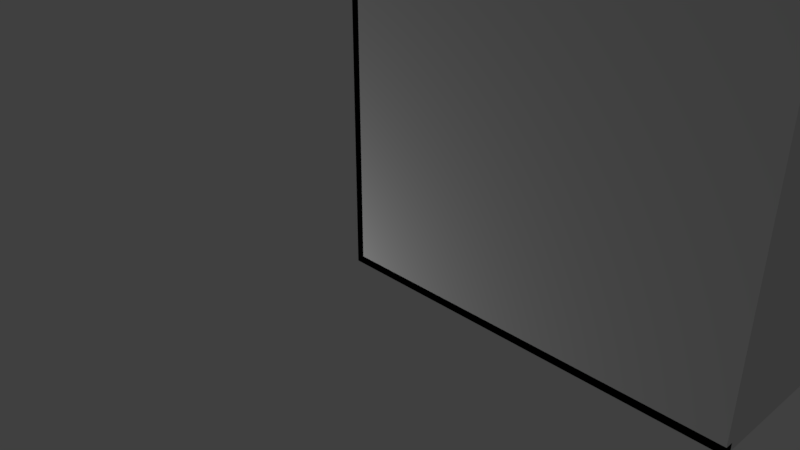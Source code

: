 # Source: ruler.blend  (saved by Blender 2.78.0; exported with 4.5.12 LTS)
import bpy
from mathutils import Matrix  # noqa: F401  (used for matrix-valued properties, if any)

bpy.ops.wm.read_factory_settings(use_empty=True)
scene = bpy.context.scene
scene.name = 'Scene'

# ---- collections
col_collection_1 = bpy.data.collections.new('Collection 1'); scene.collection.children.link(col_collection_1)

# ---- world
world_world = bpy.data.worlds.new('World'); scene.world = world_world
world_world.color = (0.05088, 0.05088, 0.05088)
world_world.use_sun_shadow = False
world_world.sun_shadow_jitter_overblur = 0.0
world_world.cycles.sampling_method = 'MANUAL'

# ---- cameras
cam_camera = bpy.data.cameras.new('Camera')
cam_camera.clip_end = 100.0
cam_camera.lens = 35.0
cam_camera.sensor_width = 32.0
cam_camera.sensor_height = 18.0
cam_camera.ortho_scale = 7.314
cam_camera.dof.focus_distance = 0.0
cam_camera.dof.aperture_fstop = 128.0

# ---- lights
light_lamp_001 = bpy.data.lights.new('Lamp.001', 'POINT')
light_lamp_001.transmission_factor = 0.0
light_lamp_001.cutoff_distance = 30.0
light_lamp_001.energy = 100.0
light_lamp_001.shadow_buffer_clip_start = 1.001
light_lamp_001.shadow_soft_size = 0.1
light_lamp_001.shadow_maximum_resolution = 0.006
light_lamp_001.use_absolute_resolution = True
light_lamp = bpy.data.lights.new('Lamp', 'POINT')
light_lamp.transmission_factor = 0.0
light_lamp.cutoff_distance = 30.0
light_lamp.energy = 100.0
light_lamp.shadow_buffer_clip_start = 1.001
light_lamp.shadow_soft_size = 0.1
light_lamp.shadow_maximum_resolution = 0.006
light_lamp.use_absolute_resolution = True

# ---- meshes
me_cube_016 = bpy.data.meshes.new('Cube.016')
me_cube_016.from_pydata([(-0.1, -0.1, -0.1), (-0.1, -0.1, 5.0), (-0.1, 5.0, -0.1), (-0.1, 5.0, 5.0), (5.0, -0.1, -0.1), (5.0, -0.1, 5.0), (5.0, 5.0, -0.1), (5.0, 5.0, 5.0)], [], [(0, 1, 3, 2), (2, 3, 7, 6), (6, 7, 5, 4), (4, 5, 1, 0), (2, 6, 4, 0), (7, 3, 1, 5)])
me_cube_016.use_remesh_preserve_volume = False
me_cube_016.use_remesh_preserve_attributes = False
me_cube_016.use_mirror_vertex_groups = False
me_cube_016.update()
me_cube_015 = bpy.data.meshes.new('Cube.015')
me_cube_015.from_pydata([(0.0, -0.1, -0.1), (0.0, -0.1, 1.118e-08), (0.0, 1.118e-08, -0.1), (0.0, 1.118e-08, 1.118e-08), (1.0, -0.1, -0.1), (1.0, -0.1, 1.118e-08), (1.0, 1.118e-08, -0.1), (1.0, 1.118e-08, 1.118e-08)], [], [(0, 1, 3, 2), (2, 3, 7, 6), (6, 7, 5, 4), (4, 5, 1, 0), (2, 6, 4, 0), (7, 3, 1, 5)])
_uv = me_cube_015.uv_layers.new(name='UVMap')
_uv.uv.foreach_set('vector', [0.0, 0.0, 0.09091, 0.0, 0.09091, 1.0, 0.0, 1.0, 0.09091, 1.0, 0.09091, 0.0, 1.0, 0.0, 1.0, 1.0, 0.0, 0.0, 0.09091, 0.0, 0.09091, 1.0, 0.0, 1.0, 1.0, 0.0, 1.0, 1.0, 0.09091, 1.0, 0.09091, 0.0, 0.09091, 0.0, 1.0, 0.0, 1.0, 1.0, 0.09091, 1.0, 1.0, 1.0, 0.09091, 1.0, 0.09091, 0.0, 1.0, 0.0])
me_cube_015.use_remesh_preserve_volume = False
me_cube_015.use_remesh_preserve_attributes = False
me_cube_015.use_mirror_vertex_groups = False
me_cube_015.update()
me_cube_014 = bpy.data.meshes.new('Cube.014')
me_cube_014.from_pydata([(0.0, -0.1, -0.1), (0.0, -0.1, 1.118e-08), (0.0, 1.118e-08, -0.1), (0.0, 1.118e-08, 1.118e-08), (1.0, -0.1, -0.1), (1.0, -0.1, 1.118e-08), (1.0, 1.118e-08, -0.1), (1.0, 1.118e-08, 1.118e-08)], [], [(0, 1, 3, 2), (2, 3, 7, 6), (6, 7, 5, 4), (4, 5, 1, 0), (2, 6, 4, 0), (7, 3, 1, 5)])
_uv = me_cube_014.uv_layers.new(name='UVMap')
_uv.uv.foreach_set('vector', [0.0, 0.0, 0.09091, 0.0, 0.09091, 1.0, 0.0, 1.0, 0.09091, 1.0, 0.09091, 0.0, 1.0, 0.0, 1.0, 1.0, 0.0, 0.0, 0.09091, 0.0, 0.09091, 1.0, 0.0, 1.0, 1.0, 0.0, 1.0, 1.0, 0.09091, 1.0, 0.09091, 0.0, 0.09091, 0.0, 1.0, 0.0, 1.0, 1.0, 0.09091, 1.0, 1.0, 1.0, 0.09091, 1.0, 0.09091, 0.0, 1.0, 0.0])
me_cube_014.use_remesh_preserve_volume = False
me_cube_014.use_remesh_preserve_attributes = False
me_cube_014.use_mirror_vertex_groups = False
me_cube_014.update()
me_cube_013 = bpy.data.meshes.new('Cube.013')
me_cube_013.from_pydata([(0.0, -0.1, -0.1), (0.0, -0.1, 1.118e-08), (0.0, 1.118e-08, -0.1), (0.0, 1.118e-08, 1.118e-08), (1.0, -0.1, -0.1), (1.0, -0.1, 1.118e-08), (1.0, 1.118e-08, -0.1), (1.0, 1.118e-08, 1.118e-08)], [], [(0, 1, 3, 2), (2, 3, 7, 6), (6, 7, 5, 4), (4, 5, 1, 0), (2, 6, 4, 0), (7, 3, 1, 5)])
_uv = me_cube_013.uv_layers.new(name='UVMap')
_uv.uv.foreach_set('vector', [0.0, 0.0, 0.09091, 0.0, 0.09091, 1.0, 0.0, 1.0, 0.09091, 1.0, 0.09091, 0.0, 1.0, 0.0, 1.0, 1.0, 0.0, 0.0, 0.09091, 0.0, 0.09091, 1.0, 0.0, 1.0, 1.0, 0.0, 1.0, 1.0, 0.09091, 1.0, 0.09091, 0.0, 0.09091, 0.0, 1.0, 0.0, 1.0, 1.0, 0.09091, 1.0, 1.0, 1.0, 0.09091, 1.0, 0.09091, 0.0, 1.0, 0.0])
me_cube_013.use_remesh_preserve_volume = False
me_cube_013.use_remesh_preserve_attributes = False
me_cube_013.use_mirror_vertex_groups = False
me_cube_013.update()
me_cube_012 = bpy.data.meshes.new('Cube.012')
me_cube_012.from_pydata([(0.0, -0.1, -0.1), (0.0, -0.1, 1.118e-08), (0.0, 1.118e-08, -0.1), (0.0, 1.118e-08, 1.118e-08), (1.0, -0.1, -0.1), (1.0, -0.1, 1.118e-08), (1.0, 1.118e-08, -0.1), (1.0, 1.118e-08, 1.118e-08)], [], [(0, 1, 3, 2), (2, 3, 7, 6), (6, 7, 5, 4), (4, 5, 1, 0), (2, 6, 4, 0), (7, 3, 1, 5)])
_uv = me_cube_012.uv_layers.new(name='UVMap')
_uv.uv.foreach_set('vector', [0.0, 0.0, 0.09091, 0.0, 0.09091, 1.0, 0.0, 1.0, 0.09091, 1.0, 0.09091, 0.0, 1.0, 0.0, 1.0, 1.0, 0.0, 0.0, 0.09091, 0.0, 0.09091, 1.0, 0.0, 1.0, 1.0, 0.0, 1.0, 1.0, 0.09091, 1.0, 0.09091, 0.0, 0.09091, 0.0, 1.0, 0.0, 1.0, 1.0, 0.09091, 1.0, 1.0, 1.0, 0.09091, 1.0, 0.09091, 0.0, 1.0, 0.0])
me_cube_012.use_remesh_preserve_volume = False
me_cube_012.use_remesh_preserve_attributes = False
me_cube_012.use_mirror_vertex_groups = False
me_cube_012.update()
me_cube_011 = bpy.data.meshes.new('Cube.011')
me_cube_011.from_pydata([(0.0, -0.1, -0.1), (0.0, -0.1, 1.118e-08), (0.0, 1.118e-08, -0.1), (0.0, 1.118e-08, 1.118e-08), (1.0, -0.1, -0.1), (1.0, -0.1, 1.118e-08), (1.0, 1.118e-08, -0.1), (1.0, 1.118e-08, 1.118e-08)], [], [(0, 1, 3, 2), (2, 3, 7, 6), (6, 7, 5, 4), (4, 5, 1, 0), (2, 6, 4, 0), (7, 3, 1, 5)])
_uv = me_cube_011.uv_layers.new(name='UVMap')
_uv.uv.foreach_set('vector', [0.0, 0.0, 0.09091, 0.0, 0.09091, 1.0, 0.0, 1.0, 0.09091, 1.0, 0.09091, 0.0, 1.0, 0.0, 1.0, 1.0, 0.0, 0.0, 0.09091, 0.0, 0.09091, 1.0, 0.0, 1.0, 1.0, 0.0, 1.0, 1.0, 0.09091, 1.0, 0.09091, 0.0, 0.09091, 0.0, 1.0, 0.0, 1.0, 1.0, 0.09091, 1.0, 1.0, 1.0, 0.09091, 1.0, 0.09091, 0.0, 1.0, 0.0])
me_cube_011.use_remesh_preserve_volume = False
me_cube_011.use_remesh_preserve_attributes = False
me_cube_011.use_mirror_vertex_groups = False
me_cube_011.update()
me_cube_010 = bpy.data.meshes.new('Cube.010')
me_cube_010.from_pydata([(0.0, -0.1, -0.1), (0.0, -0.1, 1.118e-08), (0.0, 1.118e-08, -0.1), (0.0, 1.118e-08, 1.118e-08), (1.0, -0.1, -0.1), (1.0, -0.1, 1.118e-08), (1.0, 1.118e-08, -0.1), (1.0, 1.118e-08, 1.118e-08)], [], [(0, 1, 3, 2), (2, 3, 7, 6), (6, 7, 5, 4), (4, 5, 1, 0), (2, 6, 4, 0), (7, 3, 1, 5)])
_uv = me_cube_010.uv_layers.new(name='UVMap')
_uv.uv.foreach_set('vector', [0.0, 0.0, 0.09091, 0.0, 0.09091, 1.0, 0.0, 1.0, 0.09091, 1.0, 0.09091, 0.0, 1.0, 0.0, 1.0, 1.0, 0.0, 0.0, 0.09091, 0.0, 0.09091, 1.0, 0.0, 1.0, 1.0, 0.0, 1.0, 1.0, 0.09091, 1.0, 0.09091, 0.0, 0.09091, 0.0, 1.0, 0.0, 1.0, 1.0, 0.09091, 1.0, 1.0, 1.0, 0.09091, 1.0, 0.09091, 0.0, 1.0, 0.0])
me_cube_010.use_remesh_preserve_volume = False
me_cube_010.use_remesh_preserve_attributes = False
me_cube_010.use_mirror_vertex_groups = False
me_cube_010.update()
me_cube_009 = bpy.data.meshes.new('Cube.009')
me_cube_009.from_pydata([(0.0, -0.1, -0.1), (0.0, -0.1, 1.118e-08), (0.0, 1.118e-08, -0.1), (0.0, 1.118e-08, 1.118e-08), (1.0, -0.1, -0.1), (1.0, -0.1, 1.118e-08), (1.0, 1.118e-08, -0.1), (1.0, 1.118e-08, 1.118e-08)], [], [(0, 1, 3, 2), (2, 3, 7, 6), (6, 7, 5, 4), (4, 5, 1, 0), (2, 6, 4, 0), (7, 3, 1, 5)])
_uv = me_cube_009.uv_layers.new(name='UVMap')
_uv.uv.foreach_set('vector', [0.0, 0.0, 0.09091, 0.0, 0.09091, 1.0, 0.0, 1.0, 0.09091, 1.0, 0.09091, 0.0, 1.0, 0.0, 1.0, 1.0, 0.0, 0.0, 0.09091, 0.0, 0.09091, 1.0, 0.0, 1.0, 1.0, 0.0, 1.0, 1.0, 0.09091, 1.0, 0.09091, 0.0, 0.09091, 0.0, 1.0, 0.0, 1.0, 1.0, 0.09091, 1.0, 1.0, 1.0, 0.09091, 1.0, 0.09091, 0.0, 1.0, 0.0])
me_cube_009.use_remesh_preserve_volume = False
me_cube_009.use_remesh_preserve_attributes = False
me_cube_009.use_mirror_vertex_groups = False
me_cube_009.update()
me_cube_008 = bpy.data.meshes.new('Cube.008')
me_cube_008.from_pydata([(0.0, -0.1, -0.1), (0.0, -0.1, 1.118e-08), (0.0, 1.118e-08, -0.1), (0.0, 1.118e-08, 1.118e-08), (1.0, -0.1, -0.1), (1.0, -0.1, 1.118e-08), (1.0, 1.118e-08, -0.1), (1.0, 1.118e-08, 1.118e-08)], [], [(0, 1, 3, 2), (2, 3, 7, 6), (6, 7, 5, 4), (4, 5, 1, 0), (2, 6, 4, 0), (7, 3, 1, 5)])
_uv = me_cube_008.uv_layers.new(name='UVMap')
_uv.uv.foreach_set('vector', [0.0, 0.0, 0.09091, 0.0, 0.09091, 1.0, 0.0, 1.0, 0.09091, 1.0, 0.09091, 0.0, 1.0, 0.0, 1.0, 1.0, 0.0, 0.0, 0.09091, 0.0, 0.09091, 1.0, 0.0, 1.0, 1.0, 0.0, 1.0, 1.0, 0.09091, 1.0, 0.09091, 0.0, 0.09091, 0.0, 1.0, 0.0, 1.0, 1.0, 0.09091, 1.0, 1.0, 1.0, 0.09091, 1.0, 0.09091, 0.0, 1.0, 0.0])
me_cube_008.use_remesh_preserve_volume = False
me_cube_008.use_remesh_preserve_attributes = False
me_cube_008.use_mirror_vertex_groups = False
me_cube_008.update()
me_cube_007 = bpy.data.meshes.new('Cube.007')
me_cube_007.from_pydata([(0.0, -0.1, -0.1), (0.0, -0.1, 1.118e-08), (0.0, 1.118e-08, -0.1), (0.0, 1.118e-08, 1.118e-08), (1.0, -0.1, -0.1), (1.0, -0.1, 1.118e-08), (1.0, 1.118e-08, -0.1), (1.0, 1.118e-08, 1.118e-08)], [], [(0, 1, 3, 2), (2, 3, 7, 6), (6, 7, 5, 4), (4, 5, 1, 0), (2, 6, 4, 0), (7, 3, 1, 5)])
_uv = me_cube_007.uv_layers.new(name='UVMap')
_uv.uv.foreach_set('vector', [0.0, 0.0, 0.09091, 0.0, 0.09091, 1.0, 0.0, 1.0, 0.09091, 1.0, 0.09091, 0.0, 1.0, 0.0, 1.0, 1.0, 0.0, 0.0, 0.09091, 0.0, 0.09091, 1.0, 0.0, 1.0, 1.0, 0.0, 1.0, 1.0, 0.09091, 1.0, 0.09091, 0.0, 0.09091, 0.0, 1.0, 0.0, 1.0, 1.0, 0.09091, 1.0, 1.0, 1.0, 0.09091, 1.0, 0.09091, 0.0, 1.0, 0.0])
me_cube_007.use_remesh_preserve_volume = False
me_cube_007.use_remesh_preserve_attributes = False
me_cube_007.use_mirror_vertex_groups = False
me_cube_007.update()
me_cube_006 = bpy.data.meshes.new('Cube.006')
me_cube_006.from_pydata([(0.0, -0.1, -0.1), (0.0, -0.1, 1.118e-08), (0.0, 1.118e-08, -0.1), (0.0, 1.118e-08, 1.118e-08), (1.0, -0.1, -0.1), (1.0, -0.1, 1.118e-08), (1.0, 1.118e-08, -0.1), (1.0, 1.118e-08, 1.118e-08)], [], [(0, 1, 3, 2), (2, 3, 7, 6), (6, 7, 5, 4), (4, 5, 1, 0), (2, 6, 4, 0), (7, 3, 1, 5)])
_uv = me_cube_006.uv_layers.new(name='UVMap')
_uv.uv.foreach_set('vector', [0.0, 0.0, 0.09091, 0.0, 0.09091, 1.0, 0.0, 1.0, 0.09091, 1.0, 0.09091, 0.0, 1.0, 0.0, 1.0, 1.0, 0.0, 0.0, 0.09091, 0.0, 0.09091, 1.0, 0.0, 1.0, 1.0, 0.0, 1.0, 1.0, 0.09091, 1.0, 0.09091, 0.0, 0.09091, 0.0, 1.0, 0.0, 1.0, 1.0, 0.09091, 1.0, 1.0, 1.0, 0.09091, 1.0, 0.09091, 0.0, 1.0, 0.0])
me_cube_006.use_remesh_preserve_volume = False
me_cube_006.use_remesh_preserve_attributes = False
me_cube_006.use_mirror_vertex_groups = False
me_cube_006.update()
me_cube_005 = bpy.data.meshes.new('Cube.005')
me_cube_005.from_pydata([(0.0, -0.1, -0.1), (0.0, -0.1, 1.118e-08), (0.0, 1.118e-08, -0.1), (0.0, 1.118e-08, 1.118e-08), (1.0, -0.1, -0.1), (1.0, -0.1, 1.118e-08), (1.0, 1.118e-08, -0.1), (1.0, 1.118e-08, 1.118e-08)], [], [(0, 1, 3, 2), (2, 3, 7, 6), (6, 7, 5, 4), (4, 5, 1, 0), (2, 6, 4, 0), (7, 3, 1, 5)])
_uv = me_cube_005.uv_layers.new(name='UVMap')
_uv.uv.foreach_set('vector', [0.0, 0.0, 0.09091, 0.0, 0.09091, 1.0, 0.0, 1.0, 0.09091, 1.0, 0.09091, 0.0, 1.0, 0.0, 1.0, 1.0, 0.0, 0.0, 0.09091, 0.0, 0.09091, 1.0, 0.0, 1.0, 1.0, 0.0, 1.0, 1.0, 0.09091, 1.0, 0.09091, 0.0, 0.09091, 0.0, 1.0, 0.0, 1.0, 1.0, 0.09091, 1.0, 1.0, 1.0, 0.09091, 1.0, 0.09091, 0.0, 1.0, 0.0])
me_cube_005.use_remesh_preserve_volume = False
me_cube_005.use_remesh_preserve_attributes = False
me_cube_005.use_mirror_vertex_groups = False
me_cube_005.update()
me_cube_004 = bpy.data.meshes.new('Cube.004')
me_cube_004.from_pydata([(0.0, -0.1, -0.1), (0.0, -0.1, 1.118e-08), (0.0, 1.118e-08, -0.1), (0.0, 1.118e-08, 1.118e-08), (1.0, -0.1, -0.1), (1.0, -0.1, 1.118e-08), (1.0, 1.118e-08, -0.1), (1.0, 1.118e-08, 1.118e-08)], [], [(0, 1, 3, 2), (2, 3, 7, 6), (6, 7, 5, 4), (4, 5, 1, 0), (2, 6, 4, 0), (7, 3, 1, 5)])
_uv = me_cube_004.uv_layers.new(name='UVMap')
_uv.uv.foreach_set('vector', [0.0, 0.0, 0.09091, 0.0, 0.09091, 1.0, 0.0, 1.0, 0.09091, 1.0, 0.09091, 0.0, 1.0, 0.0, 1.0, 1.0, 0.0, 0.0, 0.09091, 0.0, 0.09091, 1.0, 0.0, 1.0, 1.0, 0.0, 1.0, 1.0, 0.09091, 1.0, 0.09091, 0.0, 0.09091, 0.0, 1.0, 0.0, 1.0, 1.0, 0.09091, 1.0, 1.0, 1.0, 0.09091, 1.0, 0.09091, 0.0, 1.0, 0.0])
me_cube_004.use_remesh_preserve_volume = False
me_cube_004.use_remesh_preserve_attributes = False
me_cube_004.use_mirror_vertex_groups = False
me_cube_004.update()
me_cube_003 = bpy.data.meshes.new('Cube.003')
me_cube_003.from_pydata([(0.0, -0.1, -0.1), (0.0, -0.1, 1.118e-08), (0.0, 1.118e-08, -0.1), (0.0, 1.118e-08, 1.118e-08), (1.0, -0.1, -0.1), (1.0, -0.1, 1.118e-08), (1.0, 1.118e-08, -0.1), (1.0, 1.118e-08, 1.118e-08)], [], [(0, 1, 3, 2), (2, 3, 7, 6), (6, 7, 5, 4), (4, 5, 1, 0), (2, 6, 4, 0), (7, 3, 1, 5)])
_uv = me_cube_003.uv_layers.new(name='UVMap')
_uv.uv.foreach_set('vector', [0.0, 0.0, 0.09091, 0.0, 0.09091, 1.0, 0.0, 1.0, 0.09091, 1.0, 0.09091, 0.0, 1.0, 0.0, 1.0, 1.0, 0.0, 0.0, 0.09091, 0.0, 0.09091, 1.0, 0.0, 1.0, 1.0, 0.0, 1.0, 1.0, 0.09091, 1.0, 0.09091, 0.0, 0.09091, 0.0, 1.0, 0.0, 1.0, 1.0, 0.09091, 1.0, 1.0, 1.0, 0.09091, 1.0, 0.09091, 0.0, 1.0, 0.0])
me_cube_003.use_remesh_preserve_volume = False
me_cube_003.use_remesh_preserve_attributes = False
me_cube_003.use_mirror_vertex_groups = False
me_cube_003.update()
me_cube_001 = bpy.data.meshes.new('Cube.001')
me_cube_001.from_pydata([(0.0, -0.1, -0.1), (0.0, -0.1, 1.118e-08), (0.0, 1.118e-08, -0.1), (0.0, 1.118e-08, 1.118e-08), (1.0, -0.1, -0.1), (1.0, -0.1, 1.118e-08), (1.0, 1.118e-08, -0.1), (1.0, 1.118e-08, 1.118e-08)], [], [(0, 1, 3, 2), (2, 3, 7, 6), (6, 7, 5, 4), (4, 5, 1, 0), (2, 6, 4, 0), (7, 3, 1, 5)])
_uv = me_cube_001.uv_layers.new(name='UVMap')
_uv.uv.foreach_set('vector', [0.0, 0.0, 0.09091, 0.0, 0.09091, 1.0, 0.0, 1.0, 0.09091, 1.0, 0.09091, 0.0, 1.0, 0.0, 1.0, 1.0, 0.0, 0.0, 0.09091, 0.0, 0.09091, 1.0, 0.0, 1.0, 1.0, 0.0, 1.0, 1.0, 0.09091, 1.0, 0.09091, 0.0, 0.09091, 0.0, 1.0, 0.0, 1.0, 1.0, 0.09091, 1.0, 1.0, 1.0, 0.09091, 1.0, 0.09091, 0.0, 1.0, 0.0])
me_cube_001.use_remesh_preserve_volume = False
me_cube_001.use_remesh_preserve_attributes = False
me_cube_001.use_mirror_vertex_groups = False
me_cube_001.update()
me_cube_002 = bpy.data.meshes.new('Cube.002')
me_cube_002.from_pydata([(0.0, -0.1, -0.1), (0.0, -0.1, 1.118e-08), (0.0, 1.118e-08, -0.1), (0.0, 1.118e-08, 1.118e-08), (1.0, -0.1, -0.1), (1.0, -0.1, 1.118e-08), (1.0, 1.118e-08, -0.1), (1.0, 1.118e-08, 1.118e-08)], [], [(0, 1, 3, 2), (2, 3, 7, 6), (6, 7, 5, 4), (4, 5, 1, 0), (2, 6, 4, 0), (7, 3, 1, 5)])
_uv = me_cube_002.uv_layers.new(name='UVMap')
_uv.uv.foreach_set('vector', [0.0, 0.0, 0.09091, 0.0, 0.09091, 1.0, 0.0, 1.0, 0.09091, 1.0, 0.09091, 0.0, 1.0, 0.0, 1.0, 1.0, 0.0, 0.0, 0.09091, 0.0, 0.09091, 1.0, 0.0, 1.0, 1.0, 0.0, 1.0, 1.0, 0.09091, 1.0, 0.09091, 0.0, 0.09091, 0.0, 1.0, 0.0, 1.0, 1.0, 0.09091, 1.0, 1.0, 1.0, 0.09091, 1.0, 0.09091, 0.0, 1.0, 0.0])
me_cube_002.use_remesh_preserve_volume = False
me_cube_002.use_remesh_preserve_attributes = False
me_cube_002.use_mirror_vertex_groups = False
me_cube_002.update()
me_cube_000 = bpy.data.meshes.new('Cube.000')
me_cube_000.from_pydata([(-0.1, -0.1, -0.1), (-0.1, -0.1, 1.118e-08), (-0.1, 0.0, -0.1), (-0.1, 0.0, 1.118e-08), (0.0, -0.1, -0.1), (0.0, -0.1, 1.118e-08), (0.0, 0.0, -0.1), (0.0, 0.0, 1.118e-08)], [], [(0, 1, 3, 2), (2, 3, 7, 6), (6, 7, 5, 4), (4, 5, 1, 0), (2, 6, 4, 0), (7, 3, 1, 5)])
_uv = me_cube_000.uv_layers.new(name='UVMap')
_uv.uv.foreach_set('vector', [0.0, 0.0, 0.09091, 0.0, 0.09091, 1.0, 0.0, 1.0, 0.0, 0.0, 0.09091, 0.0, 0.09091, 1.0, 0.0, 1.0, 0.0, 0.0, 0.09091, 0.0, 0.09091, 1.0, 0.0, 1.0, 0.0, 0.0, 0.09091, 0.0, 0.09091, 1.0, 0.0, 1.0, 0.0, 0.0, 0.09091, 0.0, 0.09091, 1.0, 0.0, 1.0, 0.0, 0.0, 0.09091, 0.0, 0.09091, 1.0, 0.0, 1.0])
me_cube_000.use_remesh_preserve_volume = False
me_cube_000.use_remesh_preserve_attributes = False
me_cube_000.use_mirror_vertex_groups = False
me_cube_000.update()

# ---- objects
ob_cdt = bpy.data.objects.new('cdt', me_cube_016)
ob_yardz = bpy.data.objects.new('YardZ', None)
ob_stickz_001 = bpy.data.objects.new('StickZ.001', me_cube_015)
ob_stickz_000 = bpy.data.objects.new('StickZ.000', me_cube_014)
ob_stickz_002 = bpy.data.objects.new('StickZ.002', me_cube_013)
ob_stickz_003 = bpy.data.objects.new('StickZ.003', me_cube_012)
ob_stickz_004 = bpy.data.objects.new('StickZ.004', me_cube_011)
ob_yardy = bpy.data.objects.new('YardY', None)
ob_sticky_001 = bpy.data.objects.new('StickY.001', me_cube_010)
ob_sticky_000 = bpy.data.objects.new('StickY.000', me_cube_009)
ob_sticky_002 = bpy.data.objects.new('StickY.002', me_cube_008)
ob_sticky_003 = bpy.data.objects.new('StickY.003', me_cube_007)
ob_sticky_004 = bpy.data.objects.new('StickY.004', me_cube_006)
ob_yardx = bpy.data.objects.new('YardX', None)
ob_stickx_004 = bpy.data.objects.new('StickX.004', me_cube_005)
ob_stickx_003 = bpy.data.objects.new('StickX.003', me_cube_004)
ob_stickx_002 = bpy.data.objects.new('StickX.002', me_cube_003)
ob_stickx_000 = bpy.data.objects.new('StickX.000', me_cube_001)
ob_stickx_001 = bpy.data.objects.new('StickX.001', me_cube_002)
ob_lamp_001 = bpy.data.objects.new('Lamp.001', light_lamp_001)
ob_cube = bpy.data.objects.new('Cube', me_cube_000)
ob_lamp = bpy.data.objects.new('Lamp', light_lamp)
ob_camera = bpy.data.objects.new('Camera', cam_camera)

# ---- transforms, parenting, visibility, modifiers, constraints
ob_cdt.location = (0.0, 0.0, 0.0)
ob_cdt.display_type = 'WIRE'
ob_cdt.lineart.crease_threshold = 0.0
ob_yardz.location = (-0.1, 0.0, 0.0)
ob_yardz.rotation_euler = (0.0, -1.571, 0.0)
ob_yardz.empty_image_offset = (0.0, 0.0)
ob_yardz.lineart.crease_threshold = 0.0
ob_stickz_001.parent = ob_yardz
ob_stickz_001.location = (1.0, 0.0, 0.0)
ob_stickz_001.lineart.crease_threshold = 0.0
ob_stickz_000.parent = ob_yardz
ob_stickz_000.location = (0.0, 0.0, 0.0)
ob_stickz_000.lineart.crease_threshold = 0.0
ob_stickz_002.parent = ob_yardz
ob_stickz_002.location = (2.0, 0.0, 0.0)
ob_stickz_002.lineart.crease_threshold = 0.0
ob_stickz_003.parent = ob_yardz
ob_stickz_003.location = (3.0, 0.0, 0.0)
ob_stickz_003.lineart.crease_threshold = 0.0
ob_stickz_004.parent = ob_yardz
ob_stickz_004.location = (4.0, 0.0, 0.0)
ob_stickz_004.lineart.crease_threshold = 0.0
ob_yardy.location = (-0.1, 0.0, 0.0)
ob_yardy.rotation_euler = (0.0, 0.0, 1.571)
ob_yardy.empty_image_offset = (0.0, 0.0)
ob_yardy.lineart.crease_threshold = 0.0
ob_sticky_001.parent = ob_yardy
ob_sticky_001.location = (1.0, 0.0, 0.0)
ob_sticky_001.lineart.crease_threshold = 0.0
ob_sticky_000.parent = ob_yardy
ob_sticky_000.location = (0.0, 0.0, 0.0)
ob_sticky_000.lineart.crease_threshold = 0.0
ob_sticky_002.parent = ob_yardy
ob_sticky_002.location = (2.0, 0.0, 0.0)
ob_sticky_002.lineart.crease_threshold = 0.0
ob_sticky_003.parent = ob_yardy
ob_sticky_003.location = (3.0, 0.0, 0.0)
ob_sticky_003.lineart.crease_threshold = 0.0
ob_sticky_004.parent = ob_yardy
ob_sticky_004.location = (4.0, 0.0, 0.0)
ob_sticky_004.lineart.crease_threshold = 0.0
ob_yardx.location = (0.0, 0.0, 0.0)
ob_yardx.empty_image_offset = (0.0, 0.0)
ob_yardx.lineart.crease_threshold = 0.0
ob_stickx_004.parent = ob_yardx
ob_stickx_004.location = (4.0, 0.0, 0.0)
ob_stickx_004.lineart.crease_threshold = 0.0
ob_stickx_003.parent = ob_yardx
ob_stickx_003.location = (3.0, 0.0, 0.0)
ob_stickx_003.lineart.crease_threshold = 0.0
ob_stickx_002.parent = ob_yardx
ob_stickx_002.location = (2.0, 0.0, 0.0)
ob_stickx_002.lineart.crease_threshold = 0.0
ob_stickx_000.parent = ob_yardx
ob_stickx_000.location = (0.0, 0.0, 0.0)
ob_stickx_000.lineart.crease_threshold = 0.0
ob_stickx_001.parent = ob_yardx
ob_stickx_001.location = (1.0, 0.0, 0.0)
ob_stickx_001.lineart.crease_threshold = 0.0
ob_lamp_001.location = (-1.778, -2.29, -1.496)
ob_lamp_001.rotation_euler = (0.6503, 0.05522, 1.866)
ob_lamp_001.lock_rotations_4d = False
ob_lamp_001.empty_display_type = 'ARROWS'
ob_lamp_001.color = (0.0, 0.0, 0.0, 0.0)
ob_lamp_001.lineart.crease_threshold = 0.0
ob_cube.location = (0.0, 0.0, 0.0)
ob_cube.lineart.crease_threshold = 0.0
ob_lamp.location = (1.569, 1.005, 1.416)
ob_lamp.rotation_euler = (0.6503, 0.05522, 1.866)
ob_lamp.lock_rotations_4d = False
ob_lamp.empty_display_type = 'ARROWS'
ob_lamp.color = (0.0, 0.0, 0.0, 0.0)
ob_lamp.lineart.crease_threshold = 0.0
ob_camera.location = (7.481, -6.508, 5.344)
ob_camera.rotation_euler = (1.109, 0.0, 0.8149)
ob_camera.lock_rotations_4d = False
ob_camera.empty_display_type = 'ARROWS'
ob_camera.color = (0.0, 0.0, 0.0, 0.0)
ob_camera.display_type = 'WIRE'
ob_camera.lineart.crease_threshold = 0.0

# ---- collection membership
col_collection_1.objects.link(ob_cdt)
col_collection_1.objects.link(ob_yardz)
col_collection_1.objects.link(ob_stickz_001)
col_collection_1.objects.link(ob_stickz_000)
col_collection_1.objects.link(ob_stickz_002)
col_collection_1.objects.link(ob_stickz_003)
col_collection_1.objects.link(ob_stickz_004)
col_collection_1.objects.link(ob_yardy)
col_collection_1.objects.link(ob_sticky_001)
col_collection_1.objects.link(ob_sticky_000)
col_collection_1.objects.link(ob_sticky_002)
col_collection_1.objects.link(ob_sticky_003)
col_collection_1.objects.link(ob_sticky_004)
col_collection_1.objects.link(ob_yardx)
col_collection_1.objects.link(ob_stickx_004)
col_collection_1.objects.link(ob_stickx_003)
col_collection_1.objects.link(ob_stickx_002)
col_collection_1.objects.link(ob_stickx_000)
col_collection_1.objects.link(ob_stickx_001)
col_collection_1.objects.link(ob_lamp_001)
col_collection_1.objects.link(ob_cube)
col_collection_1.objects.link(ob_lamp)
col_collection_1.objects.link(ob_camera)

# ---- scene / render settings (as saved in the file)
scene.camera = ob_camera
scene.frame_start = 1; scene.frame_end = 250; scene.frame_set(1)
scene.render.engine = 'BLENDER_EEVEE_NEXT'
scene.render.resolution_percentage = 50
scene.render.dither_intensity = 0.0
scene.cycles.use_denoising = False
scene.cycles.samples = 128
scene.cycles.sampling_pattern = 'TABULATED_SOBOL'
scene.cycles.light_sampling_threshold = 0.0
scene.cycles.use_adaptive_sampling = False
scene.cycles.use_light_tree = False
scene.cycles.blur_glossy = 0.0
scene.cycles.sample_clamp_indirect = 0.0
scene.view_settings.view_transform = 'Standard'
bpy.context.view_layer.update()
